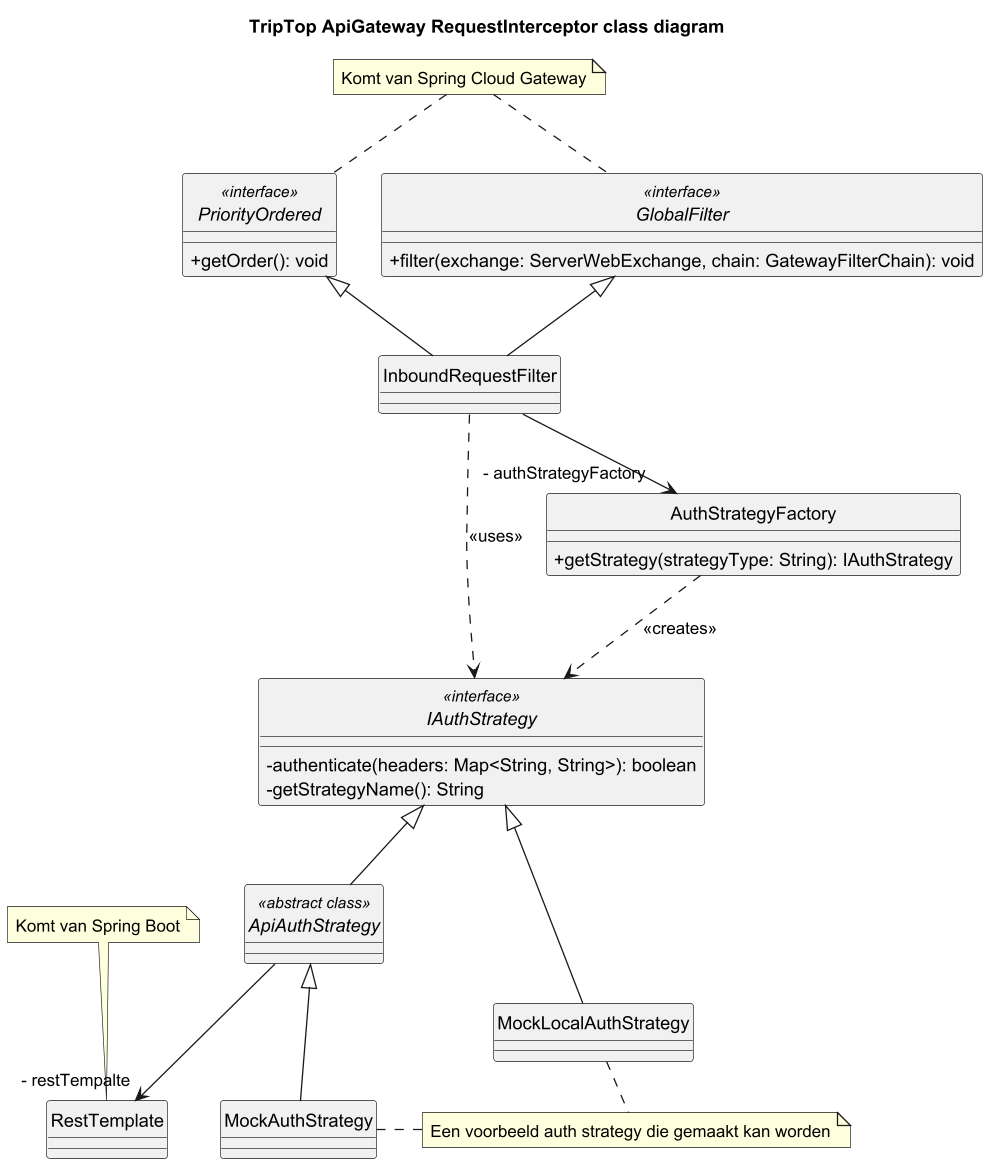

The diagram above was rendered by PlantUML. Its source (embedded in the PNG):
@startuml

hide circle
skinparam classAttributeIconSize 0

title TripTop ApiGateway RequestInterceptor class diagram

interface GlobalFilter <<interface>> {
    + filter(exchange: ServerWebExchange, chain: GatewayFilterChain): void
}
note "Komt van Spring Cloud Gateway" as filterNote

filterNote .. GlobalFilter

interface PriorityOrdered <<interface>> {
    + getOrder(): void
}

filterNote .. PriorityOrdered

class InboundRequestFilter {
}

interface IAuthStrategy <<interface>> {
    - authenticate(headers: Map<String, String>): boolean
    - getStrategyName(): String
}

class RestTemplate{
}

note "Komt van Spring Boot" as restTemplateNote
restTemplateNote .. RestTemplate

class AuthStrategyFactory {
    + getStrategy(strategyType: String): IAuthStrategy
}

abstract class ApiAuthStrategy <<abstract class>> {
}

class MockAuthStrategy {}
class MockLocalAuthStrategy {}

note "Een voorbeeld auth strategy die gemaakt kan worden" as mockAuthStrategyNote
mockAuthStrategyNote ..left MockAuthStrategy
mockAuthStrategyNote ..left MockLocalAuthStrategy

InboundRequestFilter -up-^ GlobalFilter
InboundRequestFilter -up-^ PriorityOrdered
InboundRequestFilter --> "- authStrategyFactory" AuthStrategyFactory

AuthStrategyFactory ..> IAuthStrategy : <<creates>>
InboundRequestFilter ..> IAuthStrategy : <<uses>>

ApiAuthStrategy --> "- restTempalte" RestTemplate
ApiAuthStrategy -up-^ IAuthStrategy

MockAuthStrategy -up-^ ApiAuthStrategy
MockLocalAuthStrategy -up-^IAuthStrategy


@enduml